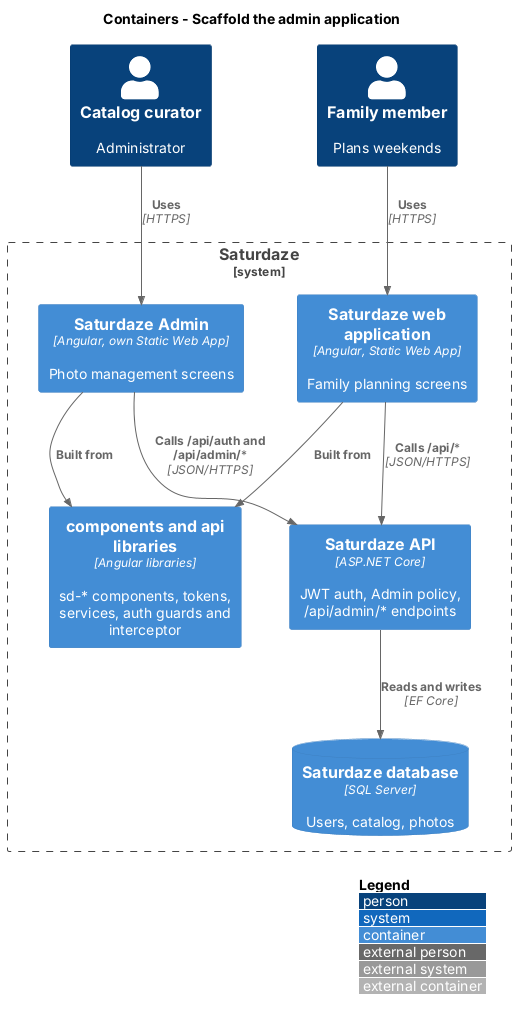

The diagram above was rendered by PlantUML. Its source (embedded in the PNG):
@startuml
!include <C4/C4_Container>
LAYOUT_WITH_LEGEND()
title Containers - Scaffold the admin application

Person(admin, "Catalog curator", "Administrator")
Person(family, "Family member", "Plans weekends")
System_Boundary(saturdaze, "Saturdaze") {
  Container(adminweb, "Saturdaze Admin", "Angular, own Static Web App", "Photo management screens")
  Container(web, "Saturdaze web application", "Angular, Static Web App", "Family planning screens")
  Container(libs, "components and api libraries", "Angular libraries", "sd-* components, tokens, services, auth guards and interceptor")
  Container(api, "Saturdaze API", "ASP.NET Core", "JWT auth, Admin policy, /api/admin/* endpoints")
  ContainerDb(db, "Saturdaze database", "SQL Server", "Users, catalog, photos")
}
Rel(admin, adminweb, "Uses", "HTTPS")
Rel(family, web, "Uses", "HTTPS")
Rel(adminweb, libs, "Built from")
Rel(web, libs, "Built from")
Rel(adminweb, api, "Calls /api/auth and /api/admin/*", "JSON/HTTPS")
Rel(web, api, "Calls /api/*", "JSON/HTTPS")
Rel(api, db, "Reads and writes", "EF Core")
@enduml